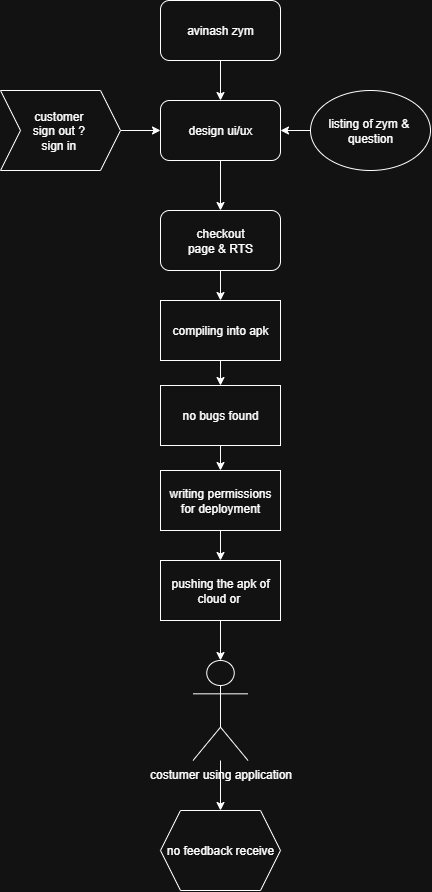

The diagram above was exported from draw.io. Its source (the exported page's mxGraphModel, read from the mxfile embedded in the PNG):
<mxGraphModel dx="2316" dy="1564" grid="1" gridSize="10" guides="1" tooltips="1" connect="1" arrows="1" fold="1" page="1" pageScale="1" pageWidth="827" pageHeight="1169" math="0" shadow="0">
  <root>
    <mxCell id="0" />
    <mxCell id="1" parent="0" />
    <mxCell id="VoDv7HPZ9kjOKyu6Vrbc-8" style="edgeStyle=orthogonalEdgeStyle;rounded=0;orthogonalLoop=1;jettySize=auto;html=1;exitX=0.5;exitY=1;exitDx=0;exitDy=0;entryX=0.5;entryY=0;entryDx=0;entryDy=0;" edge="1" parent="1" source="VoDv7HPZ9kjOKyu6Vrbc-1" target="VoDv7HPZ9kjOKyu6Vrbc-7">
      <mxGeometry relative="1" as="geometry" />
    </mxCell>
    <mxCell id="VoDv7HPZ9kjOKyu6Vrbc-1" value="checkout&lt;div&gt;page &amp;amp; RTS&lt;/div&gt;" style="rounded=1;whiteSpace=wrap;html=1;" vertex="1" parent="1">
      <mxGeometry x="390" y="350" width="120" height="60" as="geometry" />
    </mxCell>
    <mxCell id="VoDv7HPZ9kjOKyu6Vrbc-24" style="edgeStyle=orthogonalEdgeStyle;rounded=0;orthogonalLoop=1;jettySize=auto;html=1;" edge="1" parent="1" source="VoDv7HPZ9kjOKyu6Vrbc-2" target="VoDv7HPZ9kjOKyu6Vrbc-1">
      <mxGeometry relative="1" as="geometry" />
    </mxCell>
    <mxCell id="VoDv7HPZ9kjOKyu6Vrbc-2" value="design ui/ux" style="rounded=1;whiteSpace=wrap;html=1;" vertex="1" parent="1">
      <mxGeometry x="390" y="240" width="120" height="60" as="geometry" />
    </mxCell>
    <mxCell id="VoDv7HPZ9kjOKyu6Vrbc-26" value="" style="edgeStyle=orthogonalEdgeStyle;rounded=0;orthogonalLoop=1;jettySize=auto;html=1;" edge="1" parent="1" source="VoDv7HPZ9kjOKyu6Vrbc-3" target="VoDv7HPZ9kjOKyu6Vrbc-2">
      <mxGeometry relative="1" as="geometry" />
    </mxCell>
    <mxCell id="VoDv7HPZ9kjOKyu6Vrbc-3" value="avinash zym" style="rounded=1;whiteSpace=wrap;html=1;" vertex="1" parent="1">
      <mxGeometry x="390" y="140" width="120" height="60" as="geometry" />
    </mxCell>
    <mxCell id="VoDv7HPZ9kjOKyu6Vrbc-10" style="edgeStyle=orthogonalEdgeStyle;rounded=0;orthogonalLoop=1;jettySize=auto;html=1;exitX=0.5;exitY=1;exitDx=0;exitDy=0;entryX=0.5;entryY=0;entryDx=0;entryDy=0;" edge="1" parent="1" source="VoDv7HPZ9kjOKyu6Vrbc-7" target="VoDv7HPZ9kjOKyu6Vrbc-9">
      <mxGeometry relative="1" as="geometry" />
    </mxCell>
    <mxCell id="VoDv7HPZ9kjOKyu6Vrbc-7" value="compiling into apk" style="rounded=0;whiteSpace=wrap;html=1;" vertex="1" parent="1">
      <mxGeometry x="390" y="440" width="120" height="60" as="geometry" />
    </mxCell>
    <mxCell id="VoDv7HPZ9kjOKyu6Vrbc-14" style="edgeStyle=orthogonalEdgeStyle;rounded=0;orthogonalLoop=1;jettySize=auto;html=1;exitX=0.5;exitY=1;exitDx=0;exitDy=0;entryX=0.5;entryY=0;entryDx=0;entryDy=0;" edge="1" parent="1" source="VoDv7HPZ9kjOKyu6Vrbc-9" target="VoDv7HPZ9kjOKyu6Vrbc-11">
      <mxGeometry relative="1" as="geometry" />
    </mxCell>
    <mxCell id="VoDv7HPZ9kjOKyu6Vrbc-9" value="no bugs found" style="rounded=0;whiteSpace=wrap;html=1;" vertex="1" parent="1">
      <mxGeometry x="390" y="525" width="120" height="60" as="geometry" />
    </mxCell>
    <mxCell id="VoDv7HPZ9kjOKyu6Vrbc-15" style="edgeStyle=orthogonalEdgeStyle;rounded=0;orthogonalLoop=1;jettySize=auto;html=1;exitX=0.5;exitY=1;exitDx=0;exitDy=0;" edge="1" parent="1" source="VoDv7HPZ9kjOKyu6Vrbc-11" target="VoDv7HPZ9kjOKyu6Vrbc-12">
      <mxGeometry relative="1" as="geometry" />
    </mxCell>
    <mxCell id="VoDv7HPZ9kjOKyu6Vrbc-11" value="writing permissions for deployment" style="rounded=0;whiteSpace=wrap;html=1;" vertex="1" parent="1">
      <mxGeometry x="390" y="610" width="120" height="60" as="geometry" />
    </mxCell>
    <mxCell id="VoDv7HPZ9kjOKyu6Vrbc-31" style="edgeStyle=orthogonalEdgeStyle;rounded=0;orthogonalLoop=1;jettySize=auto;html=1;" edge="1" parent="1" source="VoDv7HPZ9kjOKyu6Vrbc-12" target="VoDv7HPZ9kjOKyu6Vrbc-29">
      <mxGeometry relative="1" as="geometry" />
    </mxCell>
    <mxCell id="VoDv7HPZ9kjOKyu6Vrbc-12" value="pushing the apk of cloud or&amp;nbsp;" style="rounded=0;whiteSpace=wrap;html=1;" vertex="1" parent="1">
      <mxGeometry x="390" y="700" width="120" height="60" as="geometry" />
    </mxCell>
    <mxCell id="VoDv7HPZ9kjOKyu6Vrbc-28" style="edgeStyle=orthogonalEdgeStyle;rounded=0;orthogonalLoop=1;jettySize=auto;html=1;entryX=0;entryY=0.5;entryDx=0;entryDy=0;" edge="1" parent="1" source="VoDv7HPZ9kjOKyu6Vrbc-16" target="VoDv7HPZ9kjOKyu6Vrbc-2">
      <mxGeometry relative="1" as="geometry" />
    </mxCell>
    <mxCell id="VoDv7HPZ9kjOKyu6Vrbc-16" value="customer&amp;nbsp;&lt;div&gt;sign out ?&amp;nbsp;&lt;/div&gt;&lt;div&gt;sign in&amp;nbsp;&lt;/div&gt;" style="shape=step;perimeter=stepPerimeter;whiteSpace=wrap;html=1;fixedSize=1;" vertex="1" parent="1">
      <mxGeometry x="230" y="230" width="120" height="80" as="geometry" />
    </mxCell>
    <mxCell id="VoDv7HPZ9kjOKyu6Vrbc-22" style="edgeStyle=orthogonalEdgeStyle;rounded=0;orthogonalLoop=1;jettySize=auto;html=1;" edge="1" parent="1" source="VoDv7HPZ9kjOKyu6Vrbc-17" target="VoDv7HPZ9kjOKyu6Vrbc-2">
      <mxGeometry relative="1" as="geometry" />
    </mxCell>
    <mxCell id="VoDv7HPZ9kjOKyu6Vrbc-17" value="listing of zym &amp;amp;&amp;nbsp;&lt;div&gt;question&lt;/div&gt;" style="ellipse;whiteSpace=wrap;html=1;" vertex="1" parent="1">
      <mxGeometry x="540" y="230" width="120" height="80" as="geometry" />
    </mxCell>
    <mxCell id="VoDv7HPZ9kjOKyu6Vrbc-18" value="no feedback receive" style="shape=hexagon;perimeter=hexagonPerimeter2;whiteSpace=wrap;html=1;fixedSize=1;" vertex="1" parent="1">
      <mxGeometry x="390" y="950" width="120" height="80" as="geometry" />
    </mxCell>
    <mxCell id="VoDv7HPZ9kjOKyu6Vrbc-30" value="" style="edgeStyle=orthogonalEdgeStyle;rounded=0;orthogonalLoop=1;jettySize=auto;html=1;" edge="1" parent="1" source="VoDv7HPZ9kjOKyu6Vrbc-29" target="VoDv7HPZ9kjOKyu6Vrbc-18">
      <mxGeometry relative="1" as="geometry" />
    </mxCell>
    <mxCell id="VoDv7HPZ9kjOKyu6Vrbc-29" value="costumer using application" style="shape=umlActor;verticalLabelPosition=bottom;verticalAlign=top;html=1;outlineConnect=0;" vertex="1" parent="1">
      <mxGeometry x="422.5" y="800" width="55" height="100" as="geometry" />
    </mxCell>
  </root>
</mxGraphModel>